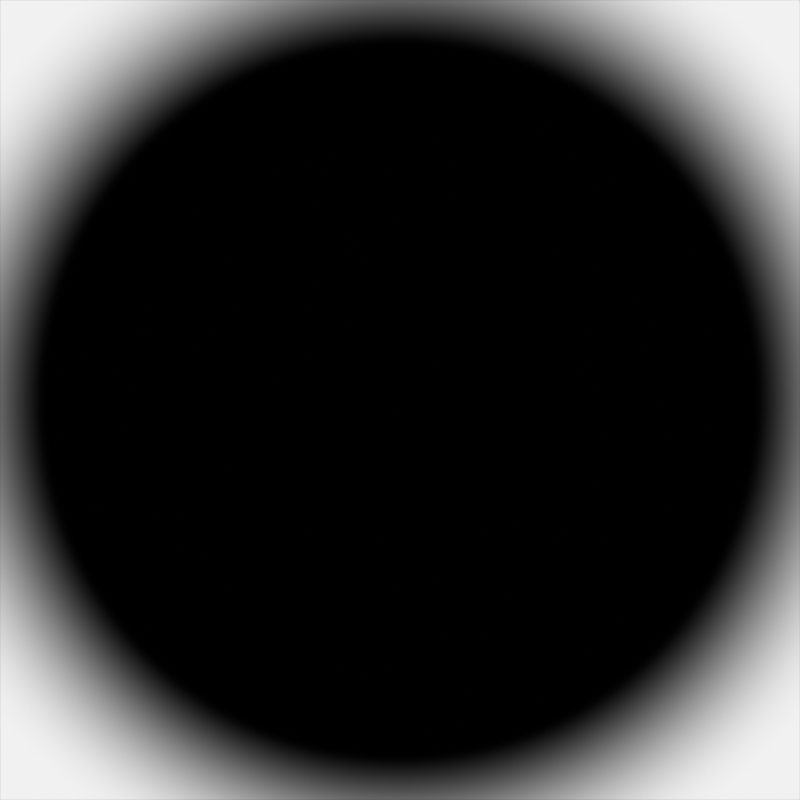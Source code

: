 # Source: r9a_vignette.blend  (saved by Blender 5.2.45; exported with 4.5.12 LTS)
import bpy
from mathutils import Matrix  # noqa: F401  (used for matrix-valued properties, if any)

bpy.ops.wm.read_factory_settings(use_empty=True)
scene = bpy.context.scene
scene.name = 'Scene'

# ---- materials (node trees are filled in below, after node groups)
mat_r9a_radial_blood_edge = bpy.data.materials.new('R9a radial blood edge')

# ---- material node trees
mat_r9a_radial_blood_edge.use_nodes = True; mat_r9a_radial_blood_edge.node_tree.nodes.clear()
_N = mat_r9a_radial_blood_edge.node_tree.nodes; _L = mat_r9a_radial_blood_edge.node_tree.links
n0 = _N.new('ShaderNodeTexCoord'); n0.name = 'Texture Coordinate'; n0.location = (0, 0)
n1 = _N.new('ShaderNodeVectorMath'); n1.name = 'Vector Math'; n1.location = (0, 0)
n1.operation = 'SUBTRACT'
n1.inputs[1].default_value = (0.5, 0.5, 0.0)
n2 = _N.new('ShaderNodeVectorMath'); n2.name = 'Vector Math.001'; n2.location = (0, 0)
n2.operation = 'LENGTH'
n3 = _N.new('ShaderNodeMapRange'); n3.name = 'Map Range'; n3.location = (0, 0)
n3.interpolation_type = 'SMOOTHERSTEP'
n3.inputs[1].default_value = 0.437
n3.inputs[2].default_value = 0.655
n3.inputs[4].default_value = 0.88
n4 = _N.new('ShaderNodeBsdfTransparent'); n4.name = 'Transparent BSDF'; n4.location = (0, 0)
n5 = _N.new('ShaderNodeEmission'); n5.name = 'Emission'; n5.location = (0, 0)
n5.inputs[0].default_value = (0.115, 0.0018, 0.004, 1.0)
n6 = _N.new('ShaderNodeMixShader'); n6.name = 'Mix Shader'; n6.location = (0, 0)
n7 = _N.new('ShaderNodeOutputMaterial'); n7.name = 'Material Output'; n7.location = (0, 0)
n8 = _N.new('ShaderNodeEmission'); n8.name = 'Emission.001'; n8.location = (0, 0)
_L.new(n0.outputs[2], n1.inputs[0])
_L.new(n1.outputs[0], n2.inputs[0])
_L.new(n2.outputs[1], n3.inputs[0])
_L.new(n3.outputs[0], n6.inputs[0])
_L.new(n4.outputs[0], n6.inputs[1])
_L.new(n5.outputs[0], n6.inputs[2])
_L.new(n3.outputs[0], n8.inputs[0])
_L.new(n8.outputs[0], n7.inputs[0])
n7.is_active_output = True

# ---- cameras
cam_camera = bpy.data.cameras.new('Camera')
cam_camera.type = 'ORTHO'
cam_camera.ortho_scale = 2.0

# ---- meshes
me_plane = bpy.data.meshes.new('Plane')
me_plane.from_pydata([(-1.0, -1.0, 0.0), (1.0, -1.0, 0.0), (-1.0, 1.0, 0.0), (1.0, 1.0, 0.0)], [], [(0, 1, 3, 2)])
_uv = me_plane.uv_layers.new(name='UVMap')
_uv.uv.foreach_set('vector', [0.0, 0.0, 1.0, 0.0, 1.0, 1.0, 0.0, 1.0])
me_plane.materials.append(mat_r9a_radial_blood_edge)
me_plane.update()

# ---- objects
ob_r9a_blood_vignette_uv_gradient = bpy.data.objects.new('R9a blood vignette UV gradient', me_plane)
ob_camera = bpy.data.objects.new('Camera', cam_camera)

# ---- transforms, parenting, visibility, modifiers, constraints
ob_r9a_blood_vignette_uv_gradient.location = (0.0, 0.0, 0.0)
ob_camera.location = (0.0, 0.0, 3.0)

# ---- collection membership
scene.collection.objects.link(ob_r9a_blood_vignette_uv_gradient)
scene.collection.objects.link(ob_camera)

# ---- scene / render settings (as saved in the file)
scene.camera = ob_camera
scene.frame_start = 1; scene.frame_end = 250; scene.frame_set(1)
scene.render.engine = 'BLENDER_EEVEE_NEXT'
scene.render.resolution_x = 1024
scene.render.resolution_y = 1024
scene.render.film_transparent = True
scene.render.bake_bias = 0.0
scene.render.bake_samples = 0
scene.render.compositor_device = 'GPU'
scene.eevee.taa_render_samples = 16
scene.eevee.use_volume_custom_range = False
scene.eevee.fast_gi_thickness_near = 0.1
scene.eevee.fast_gi_thickness_far = 0.0
scene.eevee.ray_tracing_options.screen_trace_thickness = 0.1
scene.view_settings.view_transform = 'Standard'
bpy.context.view_layer.update()
